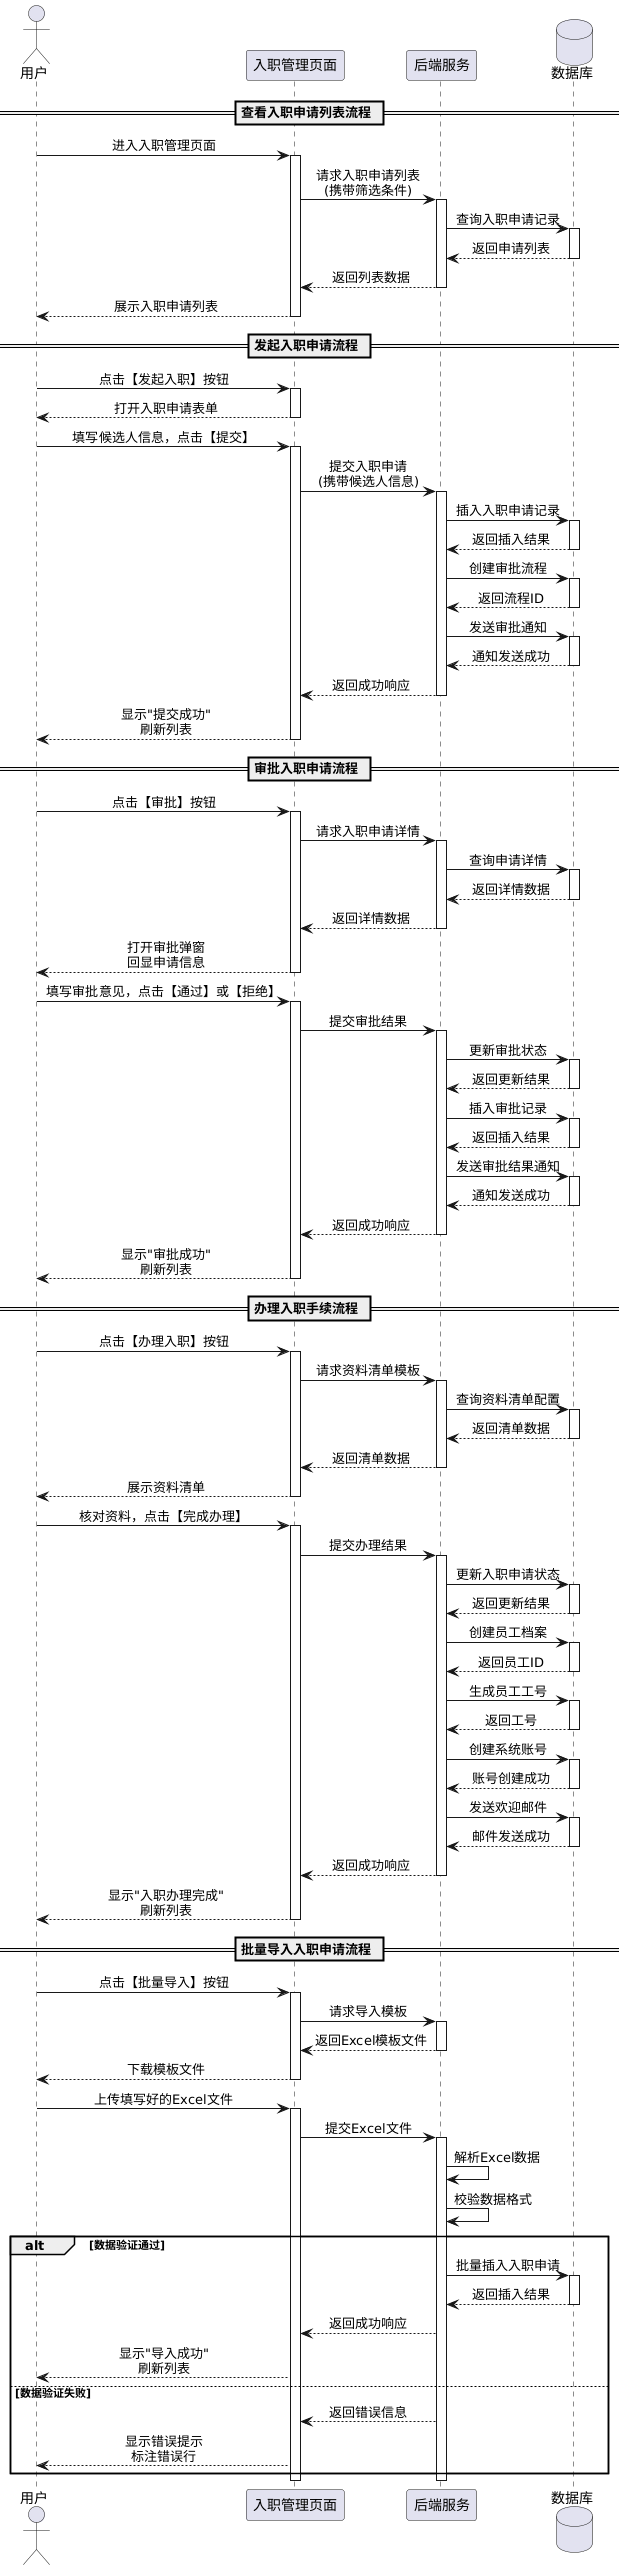

The diagram above was rendered by PlantUML. Its source (embedded in the PNG):
@startuml
skinparam backgroundColor #FFFFFF
skinparam sequenceMessageAlign center

actor 用户
participant "入职管理页面"
participant "后端服务"
database "数据库"

== 查看入职申请列表流程 ==

用户 -> "入职管理页面": 进入入职管理页面
activate "入职管理页面"
"入职管理页面" -> "后端服务": 请求入职申请列表\n(携带筛选条件)
activate "后端服务"
"后端服务" -> "数据库": 查询入职申请记录
activate "数据库"
"数据库" --> "后端服务": 返回申请列表
deactivate "数据库"
"后端服务" --> "入职管理页面": 返回列表数据
deactivate "后端服务"
"入职管理页面" --> 用户: 展示入职申请列表
deactivate "入职管理页面"

== 发起入职申请流程 ==

用户 -> "入职管理页面": 点击【发起入职】按钮
activate "入职管理页面"
"入职管理页面" --> 用户: 打开入职申请表单
deactivate "入职管理页面"

用户 -> "入职管理页面": 填写候选人信息，点击【提交】
activate "入职管理页面"
"入职管理页面" -> "后端服务": 提交入职申请\n(携带候选人信息)
activate "后端服务"
"后端服务" -> "数据库": 插入入职申请记录
activate "数据库"
"数据库" --> "后端服务": 返回插入结果
deactivate "数据库"
"后端服务" -> "数据库": 创建审批流程
activate "数据库"
"数据库" --> "后端服务": 返回流程ID
deactivate "数据库"
"后端服务" -> "数据库": 发送审批通知
activate "数据库"
"数据库" --> "后端服务": 通知发送成功
deactivate "数据库"
"后端服务" --> "入职管理页面": 返回成功响应
deactivate "后端服务"
"入职管理页面" --> 用户: 显示"提交成功"\n刷新列表
deactivate "入职管理页面"

== 审批入职申请流程 ==

用户 -> "入职管理页面": 点击【审批】按钮
activate "入职管理页面"
"入职管理页面" -> "后端服务": 请求入职申请详情
activate "后端服务"
"后端服务" -> "数据库": 查询申请详情
activate "数据库"
"数据库" --> "后端服务": 返回详情数据
deactivate "数据库"
"后端服务" --> "入职管理页面": 返回详情数据
deactivate "后端服务"
"入职管理页面" --> 用户: 打开审批弹窗\n回显申请信息
deactivate "入职管理页面"

用户 -> "入职管理页面": 填写审批意见，点击【通过】或【拒绝】
activate "入职管理页面"
"入职管理页面" -> "后端服务": 提交审批结果
activate "后端服务"
"后端服务" -> "数据库": 更新审批状态
activate "数据库"
"数据库" --> "后端服务": 返回更新结果
deactivate "数据库"
"后端服务" -> "数据库": 插入审批记录
activate "数据库"
"数据库" --> "后端服务": 返回插入结果
deactivate "数据库"
"后端服务" -> "数据库": 发送审批结果通知
activate "数据库"
"数据库" --> "后端服务": 通知发送成功
deactivate "数据库"
"后端服务" --> "入职管理页面": 返回成功响应
deactivate "后端服务"
"入职管理页面" --> 用户: 显示"审批成功"\n刷新列表
deactivate "入职管理页面"

== 办理入职手续流程 ==

用户 -> "入职管理页面": 点击【办理入职】按钮
activate "入职管理页面"
"入职管理页面" -> "后端服务": 请求资料清单模板
activate "后端服务"
"后端服务" -> "数据库": 查询资料清单配置
activate "数据库"
"数据库" --> "后端服务": 返回清单数据
deactivate "数据库"
"后端服务" --> "入职管理页面": 返回清单数据
deactivate "后端服务"
"入职管理页面" --> 用户: 展示资料清单
deactivate "入职管理页面"

用户 -> "入职管理页面": 核对资料，点击【完成办理】
activate "入职管理页面"
"入职管理页面" -> "后端服务": 提交办理结果
activate "后端服务"
"后端服务" -> "数据库": 更新入职申请状态
activate "数据库"
"数据库" --> "后端服务": 返回更新结果
deactivate "数据库"
"后端服务" -> "数据库": 创建员工档案
activate "数据库"
"数据库" --> "后端服务": 返回员工ID
deactivate "数据库"
"后端服务" -> "数据库": 生成员工工号
activate "数据库"
"数据库" --> "后端服务": 返回工号
deactivate "数据库"
"后端服务" -> "数据库": 创建系统账号
activate "数据库"
"数据库" --> "后端服务": 账号创建成功
deactivate "数据库"
"后端服务" -> "数据库": 发送欢迎邮件
activate "数据库"
"数据库" --> "后端服务": 邮件发送成功
deactivate "数据库"
"后端服务" --> "入职管理页面": 返回成功响应
deactivate "后端服务"
"入职管理页面" --> 用户: 显示"入职办理完成"\n刷新列表
deactivate "入职管理页面"

== 批量导入入职申请流程 ==

用户 -> "入职管理页面": 点击【批量导入】按钮
activate "入职管理页面"
"入职管理页面" -> "后端服务": 请求导入模板
activate "后端服务"
"后端服务" --> "入职管理页面": 返回Excel模板文件
deactivate "后端服务"
"入职管理页面" --> 用户: 下载模板文件
deactivate "入职管理页面"

用户 -> "入职管理页面": 上传填写好的Excel文件
activate "入职管理页面"
"入职管理页面" -> "后端服务": 提交Excel文件
activate "后端服务"
"后端服务" -> "后端服务": 解析Excel数据
"后端服务" -> "后端服务": 校验数据格式
alt 数据验证通过
  "后端服务" -> "数据库": 批量插入入职申请
  activate "数据库"
  "数据库" --> "后端服务": 返回插入结果
  deactivate "数据库"
  "后端服务" --> "入职管理页面": 返回成功响应
  "入职管理页面" --> 用户: 显示"导入成功"\n刷新列表
else 数据验证失败
  "后端服务" --> "入职管理页面": 返回错误信息
  "入职管理页面" --> 用户: 显示错误提示\n标注错误行
end
deactivate "后端服务"
deactivate "入职管理页面"

@enduml